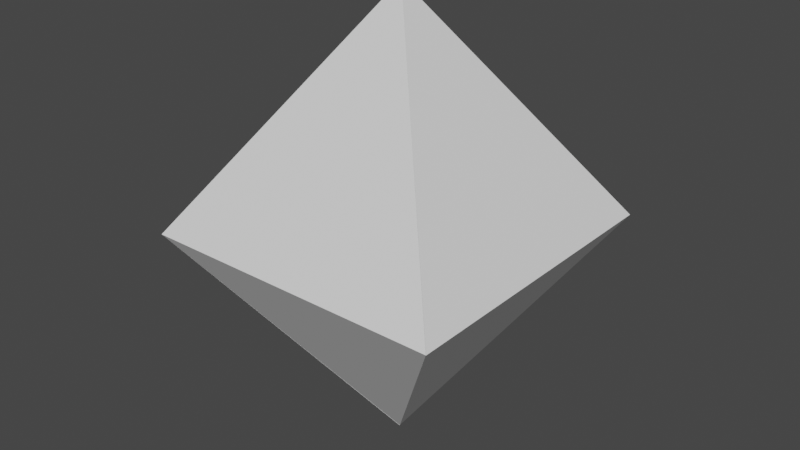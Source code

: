 # Source: osmioscian.blend  (saved by Blender 2.92.15; exported with 4.5.12 LTS)
import bpy
from mathutils import Matrix  # noqa: F401  (used for matrix-valued properties, if any)

bpy.ops.wm.read_factory_settings(use_empty=True)
scene = bpy.context.scene
scene.name = 'Scene'

# ---- collections
col_collection = bpy.data.collections.new('Collection'); scene.collection.children.link(col_collection)

# ---- world
world_world = bpy.data.worlds.new('World'); scene.world = world_world
world_world.use_nodes = True; world_world.node_tree.nodes.clear()
_N = world_world.node_tree.nodes; _L = world_world.node_tree.links
n0 = _N.new('ShaderNodeOutputWorld'); n0.name = 'World Output'; n0.location = (300, 300)
n1 = _N.new('ShaderNodeBackground'); n1.name = 'Background'; n1.location = (10, 300)
n1.inputs[0].default_value = (0.05088, 0.05088, 0.05088, 1.0)
_L.new(n1.outputs[0], n0.inputs[0])
n0.is_active_output = True
world_world.color = (0.05088, 0.05088, 0.05088)
world_world.use_sun_shadow = False
world_world.sun_shadow_jitter_overblur = 0.0

# ---- meshes
me_icosphere = bpy.data.meshes.new('Icosphere')
me_icosphere.from_pydata([(-0.4992, 0.4978, -0.3566), (-0.501, 0.4989, -0.3586), (-0.5004, 0.4994, -0.356), (-0.4997, 0.4993, -0.356), (-0.09929, 0.09727, 0.2419), (-0.8988, 0.0968, 0.242), (-0.8992, 0.8992, 0.2422), (-0.09915, 0.8977, 0.2422), (-0.09938, 0.09768, 0.2414), (-0.497, 0.5001, 0.8383)], [(4, 8)], [(0, 4, 5), (1, 5, 6), (2, 6, 7), (3, 7, 8), (5, 4, 9), (6, 5, 9), (7, 6, 9), (8, 7, 9)])
_uv = me_icosphere.uv_layers.new(name='UVMap')
_uv.uv.foreach_set('vector', [0.9091, 0.1575, 0.8182, 0.3149, 1.0, 0.3149, 0.1818, 0.1575, 0.09091, 0.3149, 0.2727, 0.3149, 0.3636, 0.1575, 0.2727, 0.3149, 0.4545, 0.3149, 0.5455, 0.1575, 0.4545, 0.3149, 0.6364, 0.3149, 1.0, 0.3149, 0.8182, 0.3149, 0.9091, 0.4724, 0.2727, 0.3149, 0.09091, 0.3149, 0.1818, 0.4724, 0.4545, 0.3149, 0.2727, 0.3149, 0.3636, 0.4724, 0.6364, 0.3149, 0.4545, 0.3149, 0.5455, 0.4724])
me_icosphere.use_remesh_fix_poles = True
me_icosphere.use_remesh_preserve_attributes = False
me_icosphere.use_mirror_vertex_groups = False
me_icosphere.update()

# ---- objects
ob_icosphere = bpy.data.objects.new('Icosphere', me_icosphere)

# ---- transforms, parenting, visibility, modifiers, constraints
ob_icosphere.location = (0.0, 0.0, -0.2416)
ob_icosphere.lineart.crease_threshold = 0.0

# ---- collection membership
col_collection.objects.link(ob_icosphere)

# ---- scene / render settings (as saved in the file)
scene.frame_start = 1; scene.frame_end = 250; scene.frame_set(1)
scene.render.engine = 'BLENDER_EEVEE_NEXT'
scene.cycles.use_denoising = False
scene.cycles.samples = 128
scene.cycles.sampling_pattern = 'TABULATED_SOBOL'
scene.cycles.use_adaptive_sampling = False
scene.cycles.use_light_tree = False
scene.view_settings.view_transform = 'Filmic'
bpy.context.view_layer.update()

# ---- added for rendering (the .blend has no active camera and no usable light): camera, sun
cam_auto = bpy.data.cameras.new('AutoCamera')
cam_auto.lens = 50.0
cam_auto.sensor_width = 36.0
cam_auto.clip_end = 1000.0
ob_auto_camera = bpy.data.objects.new('AutoCamera', cam_auto)
scene.collection.objects.link(ob_auto_camera)
ob_auto_camera.location = (1.02577, -1.3319, 1.21821)
ob_auto_camera.rotation_euler = (1.09748, -7.21219e-08, 0.694738)
scene.camera = ob_auto_camera
light_auto_sun = bpy.data.lights.new('AutoSun', 'SUN')
light_auto_sun.energy = 3.0
light_auto_sun.angle = 0.0523599
ob_auto_sun = bpy.data.objects.new('AutoSun', light_auto_sun)
scene.collection.objects.link(ob_auto_sun)
ob_auto_sun.rotation_euler = (0.872665, 0.174533, 0.523599)
bpy.context.view_layer.update()
